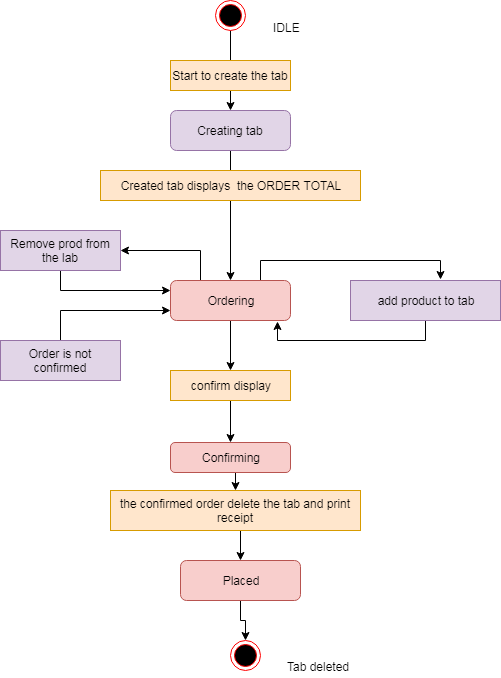

The diagram above was exported from draw.io. Its source (the exported page's mxGraphModel, read from the mxfile embedded in the PNG):
<mxGraphModel dx="840" dy="484" grid="1" gridSize="10" guides="1" tooltips="1" connect="1" arrows="1" fold="1" page="1" pageScale="1" pageWidth="850" pageHeight="1100" math="0" shadow="0">
  <root>
    <mxCell id="0" />
    <mxCell id="1" parent="0" />
    <mxCell id="qZjXRUHd9XbnbpulHIyK-4" value="" style="edgeStyle=orthogonalEdgeStyle;rounded=0;orthogonalLoop=1;jettySize=auto;html=1;" edge="1" parent="1" source="qZjXRUHd9XbnbpulHIyK-1">
      <mxGeometry relative="1" as="geometry">
        <mxPoint x="410" y="120" as="targetPoint" />
      </mxGeometry>
    </mxCell>
    <mxCell id="qZjXRUHd9XbnbpulHIyK-1" value="" style="ellipse;html=1;shape=endState;fillColor=#000000;strokeColor=#ff0000;" vertex="1" parent="1">
      <mxGeometry x="395" y="10" width="30" height="30" as="geometry" />
    </mxCell>
    <mxCell id="qZjXRUHd9XbnbpulHIyK-2" value="Start to create the tab" style="rounded=0;whiteSpace=wrap;html=1;fillColor=#ffe6cc;strokeColor=#d79b00;" vertex="1" parent="1">
      <mxGeometry x="350" y="70" width="120" height="30" as="geometry" />
    </mxCell>
    <mxCell id="qZjXRUHd9XbnbpulHIyK-8" value="" style="edgeStyle=orthogonalEdgeStyle;rounded=0;orthogonalLoop=1;jettySize=auto;html=1;" edge="1" parent="1" source="qZjXRUHd9XbnbpulHIyK-5" target="qZjXRUHd9XbnbpulHIyK-7">
      <mxGeometry relative="1" as="geometry" />
    </mxCell>
    <mxCell id="qZjXRUHd9XbnbpulHIyK-5" value="Creating tab" style="rounded=1;whiteSpace=wrap;html=1;fillColor=#e1d5e7;strokeColor=#9673a6;" vertex="1" parent="1">
      <mxGeometry x="350" y="120" width="120" height="40" as="geometry" />
    </mxCell>
    <mxCell id="qZjXRUHd9XbnbpulHIyK-14" style="edgeStyle=orthogonalEdgeStyle;rounded=0;orthogonalLoop=1;jettySize=auto;html=1;exitX=0.25;exitY=0;exitDx=0;exitDy=0;entryX=1;entryY=0.5;entryDx=0;entryDy=0;" edge="1" parent="1" source="qZjXRUHd9XbnbpulHIyK-7" target="qZjXRUHd9XbnbpulHIyK-10">
      <mxGeometry relative="1" as="geometry" />
    </mxCell>
    <mxCell id="qZjXRUHd9XbnbpulHIyK-17" style="edgeStyle=orthogonalEdgeStyle;rounded=0;orthogonalLoop=1;jettySize=auto;html=1;exitX=0.75;exitY=0;exitDx=0;exitDy=0;entryX=0.6;entryY=-0.025;entryDx=0;entryDy=0;entryPerimeter=0;" edge="1" parent="1" source="qZjXRUHd9XbnbpulHIyK-7" target="qZjXRUHd9XbnbpulHIyK-12">
      <mxGeometry relative="1" as="geometry" />
    </mxCell>
    <mxCell id="qZjXRUHd9XbnbpulHIyK-20" style="edgeStyle=orthogonalEdgeStyle;rounded=0;orthogonalLoop=1;jettySize=auto;html=1;exitX=0.5;exitY=1;exitDx=0;exitDy=0;" edge="1" parent="1" source="qZjXRUHd9XbnbpulHIyK-7" target="qZjXRUHd9XbnbpulHIyK-19">
      <mxGeometry relative="1" as="geometry" />
    </mxCell>
    <mxCell id="qZjXRUHd9XbnbpulHIyK-7" value="Ordering" style="rounded=1;whiteSpace=wrap;html=1;fillColor=#f8cecc;strokeColor=#b85450;" vertex="1" parent="1">
      <mxGeometry x="350" y="290" width="120" height="40" as="geometry" />
    </mxCell>
    <mxCell id="qZjXRUHd9XbnbpulHIyK-6" value="Created tab displays&amp;nbsp; the ORDER TOTAL" style="rounded=0;whiteSpace=wrap;html=1;fillColor=#ffe6cc;strokeColor=#d79b00;" vertex="1" parent="1">
      <mxGeometry x="280" y="180" width="260" height="30" as="geometry" />
    </mxCell>
    <mxCell id="qZjXRUHd9XbnbpulHIyK-15" style="edgeStyle=orthogonalEdgeStyle;rounded=0;orthogonalLoop=1;jettySize=auto;html=1;exitX=0.5;exitY=1;exitDx=0;exitDy=0;entryX=0;entryY=0.25;entryDx=0;entryDy=0;" edge="1" parent="1" source="qZjXRUHd9XbnbpulHIyK-10" target="qZjXRUHd9XbnbpulHIyK-7">
      <mxGeometry relative="1" as="geometry" />
    </mxCell>
    <mxCell id="qZjXRUHd9XbnbpulHIyK-10" value="Remove prod from the lab" style="rounded=0;whiteSpace=wrap;html=1;fillColor=#e1d5e7;strokeColor=#9673a6;" vertex="1" parent="1">
      <mxGeometry x="180" y="240" width="120" height="40" as="geometry" />
    </mxCell>
    <mxCell id="qZjXRUHd9XbnbpulHIyK-16" style="edgeStyle=orthogonalEdgeStyle;rounded=0;orthogonalLoop=1;jettySize=auto;html=1;exitX=0.5;exitY=0;exitDx=0;exitDy=0;entryX=0;entryY=0.75;entryDx=0;entryDy=0;" edge="1" parent="1" source="qZjXRUHd9XbnbpulHIyK-11" target="qZjXRUHd9XbnbpulHIyK-7">
      <mxGeometry relative="1" as="geometry" />
    </mxCell>
    <mxCell id="qZjXRUHd9XbnbpulHIyK-11" value="Order is not confirmed" style="rounded=0;whiteSpace=wrap;html=1;fillColor=#e1d5e7;strokeColor=#9673a6;" vertex="1" parent="1">
      <mxGeometry x="180" y="350" width="120" height="40" as="geometry" />
    </mxCell>
    <mxCell id="qZjXRUHd9XbnbpulHIyK-18" style="edgeStyle=orthogonalEdgeStyle;rounded=0;orthogonalLoop=1;jettySize=auto;html=1;exitX=0.5;exitY=1;exitDx=0;exitDy=0;entryX=0.892;entryY=1.025;entryDx=0;entryDy=0;entryPerimeter=0;" edge="1" parent="1" source="qZjXRUHd9XbnbpulHIyK-12" target="qZjXRUHd9XbnbpulHIyK-7">
      <mxGeometry relative="1" as="geometry" />
    </mxCell>
    <mxCell id="qZjXRUHd9XbnbpulHIyK-12" value="add product to tab" style="rounded=0;whiteSpace=wrap;html=1;fillColor=#e1d5e7;strokeColor=#9673a6;" vertex="1" parent="1">
      <mxGeometry x="530" y="290" width="150" height="40" as="geometry" />
    </mxCell>
    <mxCell id="qZjXRUHd9XbnbpulHIyK-22" style="edgeStyle=orthogonalEdgeStyle;rounded=0;orthogonalLoop=1;jettySize=auto;html=1;exitX=0.5;exitY=1;exitDx=0;exitDy=0;" edge="1" parent="1" source="qZjXRUHd9XbnbpulHIyK-19" target="qZjXRUHd9XbnbpulHIyK-21">
      <mxGeometry relative="1" as="geometry" />
    </mxCell>
    <mxCell id="qZjXRUHd9XbnbpulHIyK-19" value="confirm display" style="rounded=0;whiteSpace=wrap;html=1;fillColor=#ffe6cc;strokeColor=#d79b00;" vertex="1" parent="1">
      <mxGeometry x="350" y="380" width="120" height="30" as="geometry" />
    </mxCell>
    <mxCell id="qZjXRUHd9XbnbpulHIyK-24" style="edgeStyle=orthogonalEdgeStyle;rounded=0;orthogonalLoop=1;jettySize=auto;html=1;exitX=0.5;exitY=1;exitDx=0;exitDy=0;entryX=0.5;entryY=0;entryDx=0;entryDy=0;" edge="1" parent="1" source="qZjXRUHd9XbnbpulHIyK-21" target="qZjXRUHd9XbnbpulHIyK-23">
      <mxGeometry relative="1" as="geometry" />
    </mxCell>
    <mxCell id="qZjXRUHd9XbnbpulHIyK-21" value="Confirming" style="rounded=1;whiteSpace=wrap;html=1;fillColor=#f8cecc;strokeColor=#b85450;" vertex="1" parent="1">
      <mxGeometry x="350" y="452" width="120" height="30" as="geometry" />
    </mxCell>
    <mxCell id="qZjXRUHd9XbnbpulHIyK-26" style="edgeStyle=orthogonalEdgeStyle;rounded=0;orthogonalLoop=1;jettySize=auto;html=1;exitX=0.5;exitY=1;exitDx=0;exitDy=0;entryX=0.5;entryY=0;entryDx=0;entryDy=0;" edge="1" parent="1" source="qZjXRUHd9XbnbpulHIyK-23" target="qZjXRUHd9XbnbpulHIyK-25">
      <mxGeometry relative="1" as="geometry" />
    </mxCell>
    <mxCell id="qZjXRUHd9XbnbpulHIyK-23" value="the confirmed order delete the tab and print receipt" style="rounded=0;whiteSpace=wrap;html=1;fillColor=#ffe6cc;strokeColor=#d79b00;" vertex="1" parent="1">
      <mxGeometry x="290" y="500" width="250" height="40" as="geometry" />
    </mxCell>
    <mxCell id="qZjXRUHd9XbnbpulHIyK-28" style="edgeStyle=orthogonalEdgeStyle;rounded=0;orthogonalLoop=1;jettySize=auto;html=1;exitX=0.5;exitY=1;exitDx=0;exitDy=0;entryX=0.5;entryY=0;entryDx=0;entryDy=0;" edge="1" parent="1" source="qZjXRUHd9XbnbpulHIyK-25" target="qZjXRUHd9XbnbpulHIyK-27">
      <mxGeometry relative="1" as="geometry" />
    </mxCell>
    <mxCell id="qZjXRUHd9XbnbpulHIyK-25" value="Placed" style="rounded=1;whiteSpace=wrap;html=1;fillColor=#f8cecc;strokeColor=#b85450;" vertex="1" parent="1">
      <mxGeometry x="360" y="570" width="120" height="40" as="geometry" />
    </mxCell>
    <mxCell id="qZjXRUHd9XbnbpulHIyK-27" value="" style="ellipse;html=1;shape=endState;fillColor=#000000;strokeColor=#ff0000;" vertex="1" parent="1">
      <mxGeometry x="410" y="650" width="30" height="30" as="geometry" />
    </mxCell>
    <mxCell id="qZjXRUHd9XbnbpulHIyK-29" value="IDLE" style="text;html=1;resizable=0;points=[];autosize=1;align=left;verticalAlign=top;spacingTop=-4;" vertex="1" parent="1">
      <mxGeometry x="451" y="28" width="40" height="20" as="geometry" />
    </mxCell>
    <mxCell id="qZjXRUHd9XbnbpulHIyK-30" value="Tab deleted" style="text;html=1;resizable=0;points=[];autosize=1;align=left;verticalAlign=top;spacingTop=-4;" vertex="1" parent="1">
      <mxGeometry x="465" y="667" width="80" height="20" as="geometry" />
    </mxCell>
  </root>
</mxGraphModel>